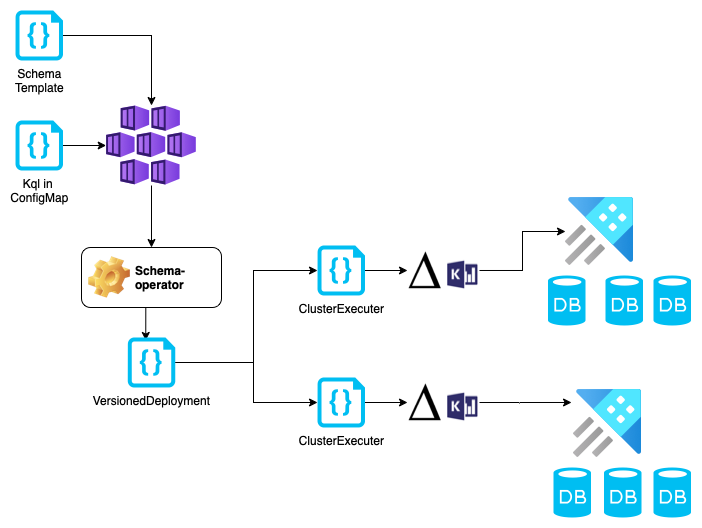

The diagram above was exported from draw.io. Its source (the exported page's mxGraphModel, read from the mxfile embedded in the PNG):
<mxGraphModel dx="1949" dy="1160" grid="1" gridSize="10" guides="1" tooltips="1" connect="1" arrows="1" fold="1" page="1" pageScale="1" pageWidth="850" pageHeight="1100" math="0" shadow="0">
  <root>
    <mxCell id="0" />
    <mxCell id="1" parent="0" />
    <mxCell id="WjZg8tgGBZ-59E4uP8zC-11" value="" style="edgeStyle=orthogonalEdgeStyle;rounded=0;orthogonalLoop=1;jettySize=auto;html=1;" edge="1" parent="1" source="WjZg8tgGBZ-59E4uP8zC-1" target="WjZg8tgGBZ-59E4uP8zC-10">
      <mxGeometry relative="1" as="geometry" />
    </mxCell>
    <mxCell id="WjZg8tgGBZ-59E4uP8zC-1" value="" style="aspect=fixed;html=1;points=[];align=center;image;fontSize=12;image=img/lib/azure2/compute/Kubernetes_Services.svg;" vertex="1" parent="1">
      <mxGeometry x="212.65999999999997" y="348" width="90.67" height="80" as="geometry" />
    </mxCell>
    <mxCell id="WjZg8tgGBZ-59E4uP8zC-2" value="" style="aspect=fixed;html=1;points=[];align=center;image;fontSize=12;image=img/lib/azure2/databases/Azure_Data_Explorer_Clusters.svg;" vertex="1" parent="1">
      <mxGeometry x="680" y="632" width="68" height="68" as="geometry" />
    </mxCell>
    <mxCell id="WjZg8tgGBZ-59E4uP8zC-3" value="" style="verticalLabelPosition=bottom;html=1;verticalAlign=top;align=center;strokeColor=none;fillColor=#00BEF2;shape=mxgraph.azure.database;" vertex="1" parent="1">
      <mxGeometry x="710.5" y="710" width="37.5" height="50" as="geometry" />
    </mxCell>
    <mxCell id="WjZg8tgGBZ-59E4uP8zC-4" value="" style="verticalLabelPosition=bottom;html=1;verticalAlign=top;align=center;strokeColor=none;fillColor=#00BEF2;shape=mxgraph.azure.database;" vertex="1" parent="1">
      <mxGeometry x="660" y="710" width="37.5" height="50" as="geometry" />
    </mxCell>
    <mxCell id="WjZg8tgGBZ-59E4uP8zC-5" value="" style="verticalLabelPosition=bottom;html=1;verticalAlign=top;align=center;strokeColor=none;fillColor=#00BEF2;shape=mxgraph.azure.database;" vertex="1" parent="1">
      <mxGeometry x="760" y="710" width="37.5" height="50" as="geometry" />
    </mxCell>
    <mxCell id="WjZg8tgGBZ-59E4uP8zC-6" value="" style="aspect=fixed;html=1;points=[];align=center;image;fontSize=12;image=img/lib/azure2/databases/Azure_Data_Explorer_Clusters.svg;" vertex="1" parent="1">
      <mxGeometry x="672" y="440" width="68" height="68" as="geometry" />
    </mxCell>
    <mxCell id="WjZg8tgGBZ-59E4uP8zC-7" value="" style="verticalLabelPosition=bottom;html=1;verticalAlign=top;align=center;strokeColor=none;fillColor=#00BEF2;shape=mxgraph.azure.database;" vertex="1" parent="1">
      <mxGeometry x="712" y="518" width="37.5" height="50" as="geometry" />
    </mxCell>
    <mxCell id="WjZg8tgGBZ-59E4uP8zC-8" value="" style="verticalLabelPosition=bottom;html=1;verticalAlign=top;align=center;strokeColor=none;fillColor=#00BEF2;shape=mxgraph.azure.database;" vertex="1" parent="1">
      <mxGeometry x="654.5" y="518" width="37.5" height="50" as="geometry" />
    </mxCell>
    <mxCell id="WjZg8tgGBZ-59E4uP8zC-9" value="" style="verticalLabelPosition=bottom;html=1;verticalAlign=top;align=center;strokeColor=none;fillColor=#00BEF2;shape=mxgraph.azure.database;" vertex="1" parent="1">
      <mxGeometry x="760" y="518" width="37.5" height="50" as="geometry" />
    </mxCell>
    <mxCell id="WjZg8tgGBZ-59E4uP8zC-19" style="edgeStyle=orthogonalEdgeStyle;rounded=0;orthogonalLoop=1;jettySize=auto;html=1;exitX=0.5;exitY=1;exitDx=0;exitDy=0;entryX=0.379;entryY=0.06;entryDx=0;entryDy=0;entryPerimeter=0;" edge="1" parent="1" source="WjZg8tgGBZ-59E4uP8zC-10" target="WjZg8tgGBZ-59E4uP8zC-18">
      <mxGeometry relative="1" as="geometry" />
    </mxCell>
    <mxCell id="WjZg8tgGBZ-59E4uP8zC-10" value="Schema-operator" style="label;whiteSpace=wrap;html=1;image=img/clipart/Gear_128x128.png" vertex="1" parent="1">
      <mxGeometry x="188" y="490" width="140" height="60" as="geometry" />
    </mxCell>
    <mxCell id="WjZg8tgGBZ-59E4uP8zC-15" value="" style="edgeStyle=orthogonalEdgeStyle;rounded=0;orthogonalLoop=1;jettySize=auto;html=1;" edge="1" parent="1" source="WjZg8tgGBZ-59E4uP8zC-14" target="WjZg8tgGBZ-59E4uP8zC-1">
      <mxGeometry relative="1" as="geometry" />
    </mxCell>
    <mxCell id="WjZg8tgGBZ-59E4uP8zC-14" value="Kql in &lt;br&gt;ConfigMap" style="verticalLabelPosition=bottom;html=1;verticalAlign=top;align=center;strokeColor=none;fillColor=#00BEF2;shape=mxgraph.azure.code_file;pointerEvents=1;" vertex="1" parent="1">
      <mxGeometry x="122" y="363" width="47.5" height="50" as="geometry" />
    </mxCell>
    <mxCell id="WjZg8tgGBZ-59E4uP8zC-17" style="edgeStyle=orthogonalEdgeStyle;rounded=0;orthogonalLoop=1;jettySize=auto;html=1;exitX=1;exitY=0.5;exitDx=0;exitDy=0;exitPerimeter=0;" edge="1" parent="1" source="WjZg8tgGBZ-59E4uP8zC-16" target="WjZg8tgGBZ-59E4uP8zC-1">
      <mxGeometry relative="1" as="geometry" />
    </mxCell>
    <mxCell id="WjZg8tgGBZ-59E4uP8zC-16" value="Schema&lt;br&gt;Template" style="verticalLabelPosition=bottom;html=1;verticalAlign=top;align=center;strokeColor=none;fillColor=#00BEF2;shape=mxgraph.azure.code_file;pointerEvents=1;" vertex="1" parent="1">
      <mxGeometry x="122" y="253" width="47.5" height="50" as="geometry" />
    </mxCell>
    <mxCell id="WjZg8tgGBZ-59E4uP8zC-21" value="" style="edgeStyle=orthogonalEdgeStyle;rounded=0;orthogonalLoop=1;jettySize=auto;html=1;" edge="1" parent="1" source="WjZg8tgGBZ-59E4uP8zC-18" target="WjZg8tgGBZ-59E4uP8zC-20">
      <mxGeometry relative="1" as="geometry">
        <Array as="points">
          <mxPoint x="360" y="605" />
          <mxPoint x="360" y="645" />
        </Array>
      </mxGeometry>
    </mxCell>
    <mxCell id="WjZg8tgGBZ-59E4uP8zC-23" style="edgeStyle=orthogonalEdgeStyle;rounded=0;orthogonalLoop=1;jettySize=auto;html=1;exitX=1;exitY=0.5;exitDx=0;exitDy=0;exitPerimeter=0;entryX=0;entryY=0.5;entryDx=0;entryDy=0;entryPerimeter=0;" edge="1" parent="1" source="WjZg8tgGBZ-59E4uP8zC-18" target="WjZg8tgGBZ-59E4uP8zC-22">
      <mxGeometry relative="1" as="geometry">
        <Array as="points">
          <mxPoint x="360" y="605" />
          <mxPoint x="360" y="513" />
        </Array>
      </mxGeometry>
    </mxCell>
    <mxCell id="WjZg8tgGBZ-59E4uP8zC-18" value="VersionedDeployment" style="verticalLabelPosition=bottom;html=1;verticalAlign=top;align=center;strokeColor=none;fillColor=#00BEF2;shape=mxgraph.azure.code_file;pointerEvents=1;" vertex="1" parent="1">
      <mxGeometry x="234.25" y="580" width="47.5" height="50" as="geometry" />
    </mxCell>
    <mxCell id="WjZg8tgGBZ-59E4uP8zC-30" style="edgeStyle=orthogonalEdgeStyle;rounded=0;orthogonalLoop=1;jettySize=auto;html=1;exitX=1;exitY=0.5;exitDx=0;exitDy=0;exitPerimeter=0;entryX=0;entryY=0.5;entryDx=0;entryDy=0;" edge="1" parent="1" source="WjZg8tgGBZ-59E4uP8zC-20" target="WjZg8tgGBZ-59E4uP8zC-29">
      <mxGeometry relative="1" as="geometry" />
    </mxCell>
    <mxCell id="WjZg8tgGBZ-59E4uP8zC-20" value="ClusterExecuter" style="verticalLabelPosition=bottom;html=1;verticalAlign=top;align=center;strokeColor=none;fillColor=#00BEF2;shape=mxgraph.azure.code_file;pointerEvents=1;" vertex="1" parent="1">
      <mxGeometry x="424" y="620" width="47.5" height="50" as="geometry" />
    </mxCell>
    <mxCell id="WjZg8tgGBZ-59E4uP8zC-27" style="edgeStyle=orthogonalEdgeStyle;rounded=0;orthogonalLoop=1;jettySize=auto;html=1;exitX=1;exitY=0.5;exitDx=0;exitDy=0;exitPerimeter=0;entryX=0;entryY=0.5;entryDx=0;entryDy=0;" edge="1" parent="1" source="WjZg8tgGBZ-59E4uP8zC-22" target="WjZg8tgGBZ-59E4uP8zC-26">
      <mxGeometry relative="1" as="geometry" />
    </mxCell>
    <mxCell id="WjZg8tgGBZ-59E4uP8zC-22" value="ClusterExecuter" style="verticalLabelPosition=bottom;html=1;verticalAlign=top;align=center;strokeColor=none;fillColor=#00BEF2;shape=mxgraph.azure.code_file;pointerEvents=1;" vertex="1" parent="1">
      <mxGeometry x="424" y="488" width="47.5" height="50" as="geometry" />
    </mxCell>
    <mxCell id="WjZg8tgGBZ-59E4uP8zC-28" style="edgeStyle=orthogonalEdgeStyle;rounded=0;orthogonalLoop=1;jettySize=auto;html=1;exitX=1;exitY=0.5;exitDx=0;exitDy=0;" edge="1" parent="1" source="WjZg8tgGBZ-59E4uP8zC-26" target="WjZg8tgGBZ-59E4uP8zC-6">
      <mxGeometry relative="1" as="geometry" />
    </mxCell>
    <mxCell id="WjZg8tgGBZ-59E4uP8zC-26" value="" style="shape=image;verticalLabelPosition=bottom;labelBackgroundColor=default;verticalAlign=top;aspect=fixed;imageAspect=0;image=data:image/png,(base64 omitted: 10012 chars);" vertex="1" parent="1">
      <mxGeometry x="514" y="492.90999999999997" width="72" height="40.17" as="geometry" />
    </mxCell>
    <mxCell id="WjZg8tgGBZ-59E4uP8zC-31" style="edgeStyle=orthogonalEdgeStyle;rounded=0;orthogonalLoop=1;jettySize=auto;html=1;exitX=1;exitY=0.5;exitDx=0;exitDy=0;entryX=-0.029;entryY=0.191;entryDx=0;entryDy=0;entryPerimeter=0;" edge="1" parent="1" source="WjZg8tgGBZ-59E4uP8zC-29" target="WjZg8tgGBZ-59E4uP8zC-2">
      <mxGeometry relative="1" as="geometry" />
    </mxCell>
    <mxCell id="WjZg8tgGBZ-59E4uP8zC-29" value="" style="shape=image;verticalLabelPosition=bottom;labelBackgroundColor=default;verticalAlign=top;aspect=fixed;imageAspect=0;image=data:image/png,(base64 omitted: 10012 chars);" vertex="1" parent="1">
      <mxGeometry x="514" y="624.92" width="72" height="40.17" as="geometry" />
    </mxCell>
  </root>
</mxGraphModel>